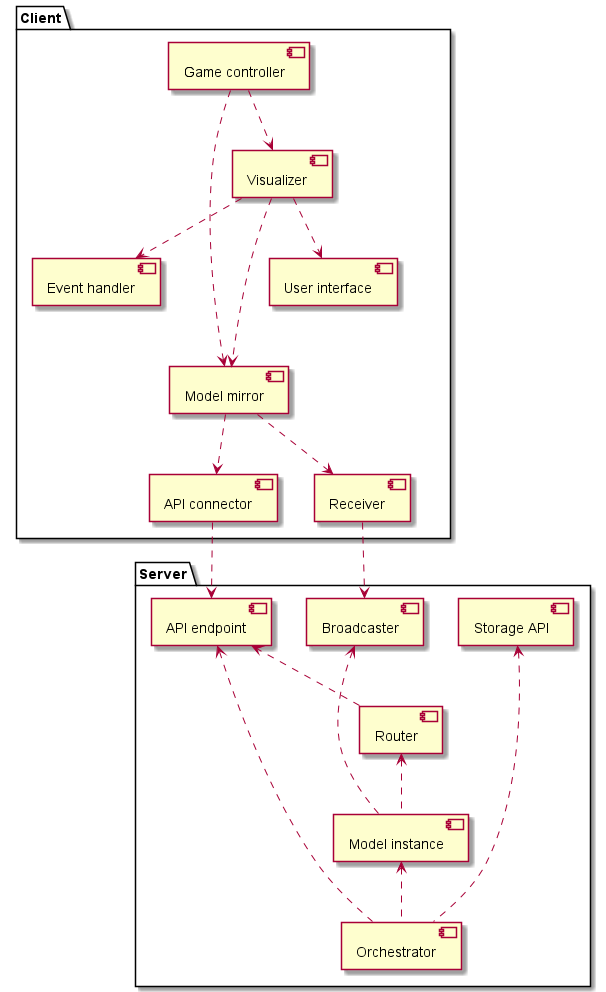

The diagram above was rendered by PlantUML. Its source (embedded in the PNG):
@startuml
'https://plantuml.com/component-diagram

package "Server" {
    component "API endpoint" as endpoint
    component "Broadcaster" as broadcaster
    component "Router" as router
    component "Model instance" as model
    component "Orchestrator" as orchestrator
    component "Storage API" as storage

    orchestrator .up.> endpoint
    orchestrator .up.> model
    orchestrator .up.> storage
    model .up.> router
    model .up.> broadcaster
    model -[hidden]up- storage
    router -[hidden]up- broadcaster
    router -[hidden]up- storage
    router .down.> endpoint
    endpoint -[hidden]right- broadcaster
    broadcaster -[hidden]right- storage
}

package "Client" {
    component "Event handler" as event
    component "Game controller" as controller
    component "Model mirror" as mirror
    component "Receiver" as receiver
    component "API connector" as connector
    component "Visualizer" as visualizer
    component "User interface" as ui

    controller .down.> visualizer
    controller .down.> mirror
    visualizer .down.> event
    visualizer .down.> mirror
    visualizer -[hidden]down- receiver
    visualizer .down.> ui
    event -[hidden]- mirror
    event -[hidden]- receiver
    event -[hidden]- connector
    ui -[hidden]- mirror
    ui -[hidden]- receiver
    ui -[hidden]- connector
    mirror ..> connector
    mirror ..> receiver
}

receiver ..> broadcaster
connector ..> endpoint

@enduml